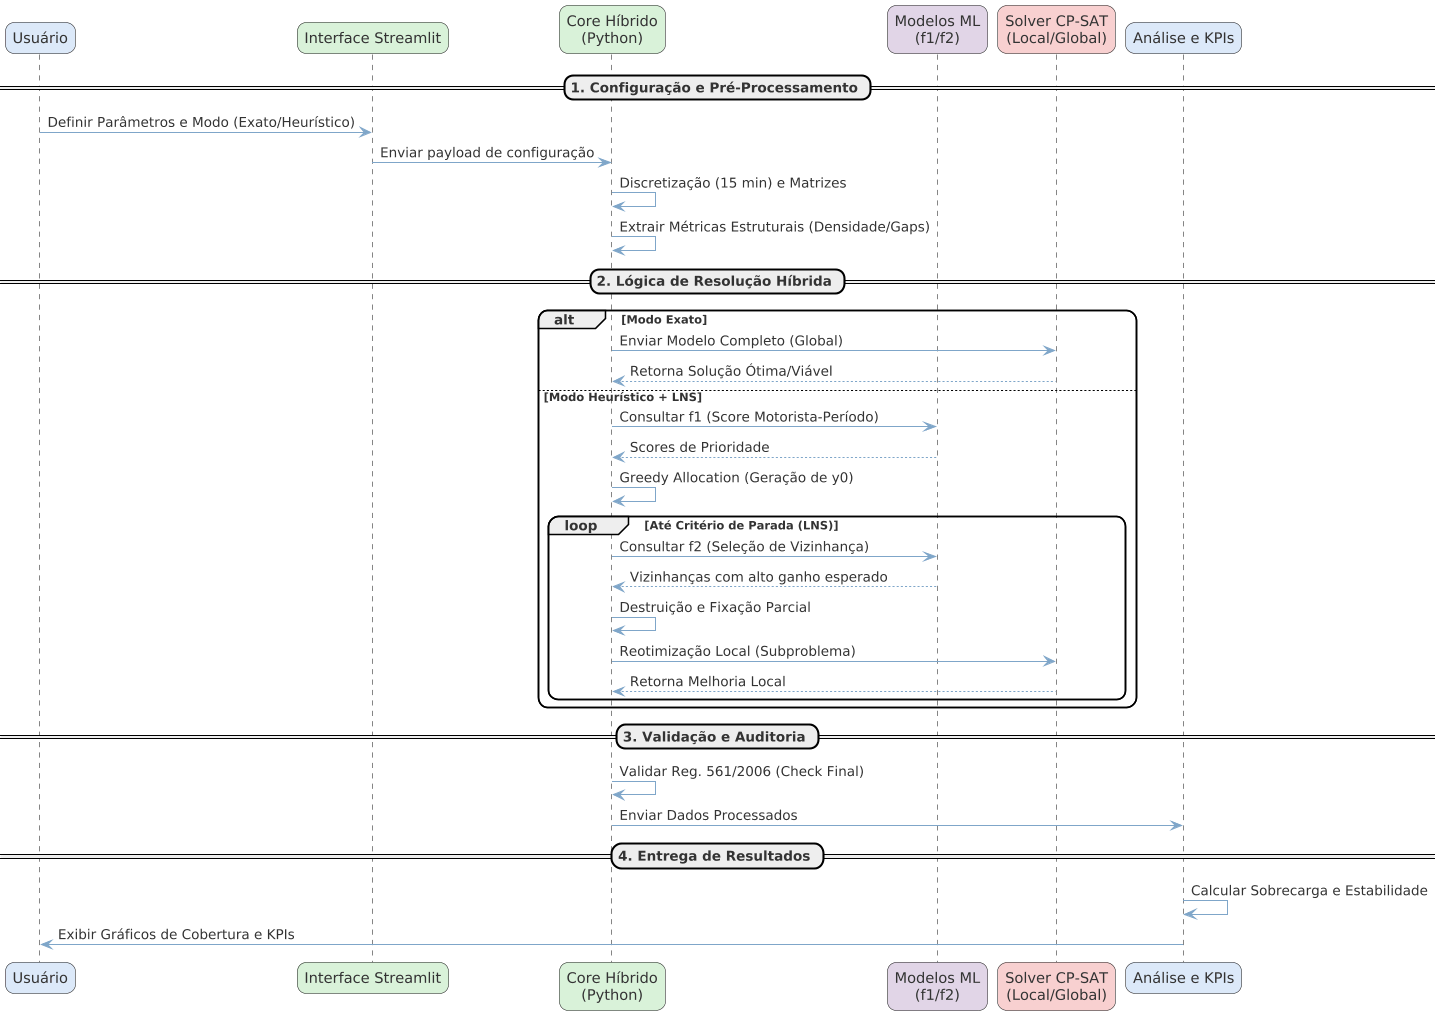

The diagram above was rendered by PlantUML. Its source (embedded in the PNG):
@startuml
' ================================
' Estilo Premium Figma/Miro Soft
' ================================

skinparam backgroundColor #FFFFFF
skinparam shadowing false
skinparam dpi 100

!define SoftBlue #dce9f9
!define SoftGreen #d9f2d9
!define SoftYellow #fff2cc
!define SoftRed #f8d0d0
!define SoftPurple #e1d5e7

!define LineSoft #7fa6c9
!define FontDark #333333

skinparam defaultFontColor FontDark
skinparam ArrowColor LineSoft
skinparam ArrowThickness 1
skinparam RoundCorner 18

participant "Usuário" as User #dce9f9
participant "Interface Streamlit" as UI #d9f2d9
participant "Core Híbrido\n(Python)" as Model #d9f2d9
participant "Modelos ML\n(f1/f2)" as ML #e1d5e7
participant "Solver CP-SAT\n(Local/Global)" as Solver #f8d0d0
participant "Análise e KPIs" as Analise #dce9f9

== 1. Configuração e Pré-Processamento ==

User -> UI : Definir Parâmetros e Modo (Exato/Heurístico)
UI -> Model : Enviar payload de configuração

Model -> Model : Discretização (15 min) e Matrizes
Model -> Model : Extrair Métricas Estruturais (Densidade/Gaps)

== 2. Lógica de Resolução Híbrida ==

alt Modo Exato
    Model -> Solver : Enviar Modelo Completo (Global)
    Solver --> Model : Retorna Solução Ótima/Viável
else Modo Heurístico + LNS
    Model -> ML : Consultar f1 (Score Motorista-Período)
    ML --> Model : Scores de Prioridade
    Model -> Model : Greedy Allocation (Geração de y0)
    
    loop Até Critério de Parada (LNS)
        Model -> ML : Consultar f2 (Seleção de Vizinhança)
        ML --> Model : Vizinhanças com alto ganho esperado
        Model -> Model : Destruição e Fixação Parcial
        Model -> Solver : Reotimização Local (Subproblema)
        Solver --> Model : Retorna Melhoria Local
    end
end

== 3. Validação e Auditoria ==

Model -> Model : Validar Reg. 561/2006 (Check Final)
Model -> Analise : Enviar Dados Processados

== 4. Entrega de Resultados ==

Analise -> Analise : Calcular Sobrecarga e Estabilidade
Analise -> User : Exibir Gráficos de Cobertura e KPIs
@enduml